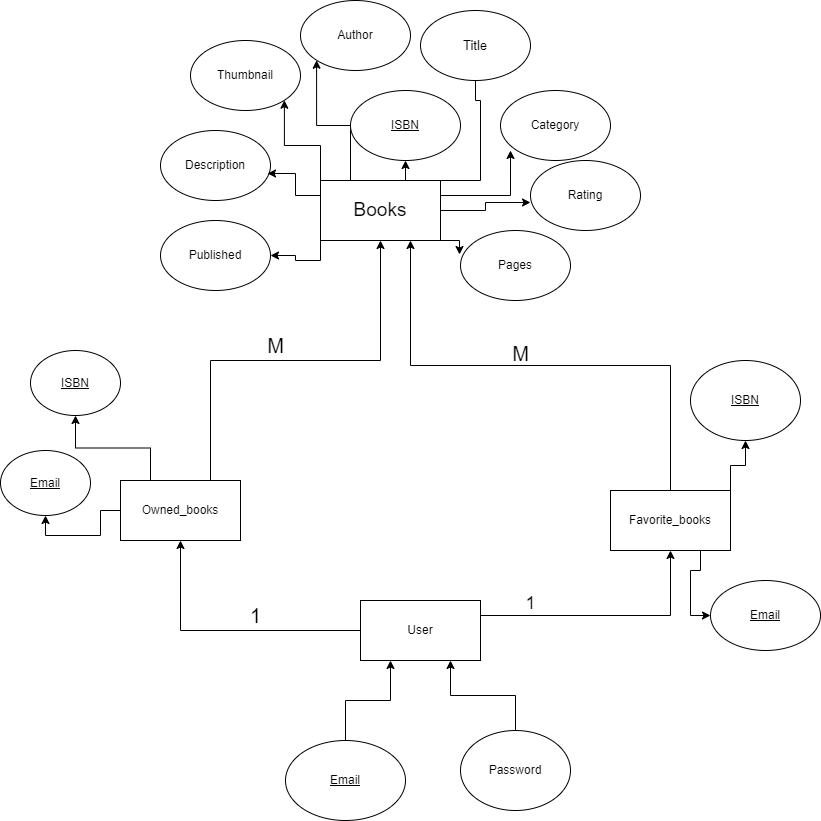

The diagram above was exported from draw.io. Its source (the exported page's mxGraphModel, read from the mxfile embedded in the PNG):
<mxGraphModel dx="1098" dy="820" grid="1" gridSize="10" guides="1" tooltips="1" connect="1" arrows="1" fold="1" page="1" pageScale="1" pageWidth="850" pageHeight="1100" math="0" shadow="0">
  <root>
    <mxCell id="0" />
    <mxCell id="1" parent="0" />
    <mxCell id="X4w29uGMWYWOuwOkmpgZ-14" style="edgeStyle=orthogonalEdgeStyle;rounded=0;orthogonalLoop=1;jettySize=auto;html=1;exitX=0.5;exitY=1;exitDx=0;exitDy=0;entryX=0.5;entryY=1;entryDx=0;entryDy=0;" edge="1" parent="1" source="X4w29uGMWYWOuwOkmpgZ-8" target="X4w29uGMWYWOuwOkmpgZ-9">
      <mxGeometry relative="1" as="geometry" />
    </mxCell>
    <mxCell id="X4w29uGMWYWOuwOkmpgZ-15" style="edgeStyle=orthogonalEdgeStyle;rounded=0;orthogonalLoop=1;jettySize=auto;html=1;exitX=0.25;exitY=0;exitDx=0;exitDy=0;entryX=0;entryY=1;entryDx=0;entryDy=0;" edge="1" parent="1" source="X4w29uGMWYWOuwOkmpgZ-1" target="X4w29uGMWYWOuwOkmpgZ-2">
      <mxGeometry relative="1" as="geometry" />
    </mxCell>
    <mxCell id="X4w29uGMWYWOuwOkmpgZ-16" style="edgeStyle=orthogonalEdgeStyle;rounded=0;orthogonalLoop=1;jettySize=auto;html=1;exitX=0;exitY=0;exitDx=0;exitDy=0;entryX=1;entryY=1;entryDx=0;entryDy=0;" edge="1" parent="1" source="X4w29uGMWYWOuwOkmpgZ-1" target="X4w29uGMWYWOuwOkmpgZ-7">
      <mxGeometry relative="1" as="geometry" />
    </mxCell>
    <mxCell id="X4w29uGMWYWOuwOkmpgZ-18" style="edgeStyle=orthogonalEdgeStyle;rounded=0;orthogonalLoop=1;jettySize=auto;html=1;exitX=0;exitY=1;exitDx=0;exitDy=0;entryX=1;entryY=0.5;entryDx=0;entryDy=0;" edge="1" parent="1" source="X4w29uGMWYWOuwOkmpgZ-1" target="X4w29uGMWYWOuwOkmpgZ-5">
      <mxGeometry relative="1" as="geometry" />
    </mxCell>
    <mxCell id="X4w29uGMWYWOuwOkmpgZ-1" value="&lt;font style=&quot;font-size: 19px;&quot;&gt;Books&lt;/font&gt;" style="rounded=0;whiteSpace=wrap;html=1;" vertex="1" parent="1">
      <mxGeometry x="340" y="190" width="120" height="60" as="geometry" />
    </mxCell>
    <mxCell id="X4w29uGMWYWOuwOkmpgZ-2" value="Author" style="ellipse;whiteSpace=wrap;html=1;" vertex="1" parent="1">
      <mxGeometry x="320" y="10" width="110" height="70" as="geometry" />
    </mxCell>
    <mxCell id="X4w29uGMWYWOuwOkmpgZ-3" value="Category" style="ellipse;whiteSpace=wrap;html=1;" vertex="1" parent="1">
      <mxGeometry x="520" y="100" width="110" height="70" as="geometry" />
    </mxCell>
    <mxCell id="X4w29uGMWYWOuwOkmpgZ-4" value="Description" style="ellipse;whiteSpace=wrap;html=1;" vertex="1" parent="1">
      <mxGeometry x="180" y="140" width="110" height="70" as="geometry" />
    </mxCell>
    <mxCell id="X4w29uGMWYWOuwOkmpgZ-5" value="Published" style="ellipse;whiteSpace=wrap;html=1;" vertex="1" parent="1">
      <mxGeometry x="180" y="230" width="110" height="70" as="geometry" />
    </mxCell>
    <mxCell id="X4w29uGMWYWOuwOkmpgZ-6" value="Rating" style="ellipse;whiteSpace=wrap;html=1;" vertex="1" parent="1">
      <mxGeometry x="550" y="170" width="110" height="70" as="geometry" />
    </mxCell>
    <mxCell id="X4w29uGMWYWOuwOkmpgZ-7" value="Thumbnail" style="ellipse;whiteSpace=wrap;html=1;" vertex="1" parent="1">
      <mxGeometry x="210" y="50" width="110" height="70" as="geometry" />
    </mxCell>
    <mxCell id="X4w29uGMWYWOuwOkmpgZ-8" value="&lt;font style=&quot;font-size: 13px;&quot;&gt;Title&lt;/font&gt;" style="ellipse;whiteSpace=wrap;html=1;" vertex="1" parent="1">
      <mxGeometry x="440" y="20" width="110" height="70" as="geometry" />
    </mxCell>
    <mxCell id="X4w29uGMWYWOuwOkmpgZ-9" value="&lt;u&gt;ISBN&lt;/u&gt;" style="ellipse;whiteSpace=wrap;html=1;" vertex="1" parent="1">
      <mxGeometry x="370" y="100" width="110" height="70" as="geometry" />
    </mxCell>
    <mxCell id="X4w29uGMWYWOuwOkmpgZ-10" value="Pages" style="ellipse;whiteSpace=wrap;html=1;" vertex="1" parent="1">
      <mxGeometry x="480" y="240" width="110" height="70" as="geometry" />
    </mxCell>
    <mxCell id="X4w29uGMWYWOuwOkmpgZ-11" style="edgeStyle=orthogonalEdgeStyle;rounded=0;orthogonalLoop=1;jettySize=auto;html=1;exitX=1;exitY=1;exitDx=0;exitDy=0;entryX=-0.009;entryY=0.343;entryDx=0;entryDy=0;entryPerimeter=0;" edge="1" parent="1" source="X4w29uGMWYWOuwOkmpgZ-1" target="X4w29uGMWYWOuwOkmpgZ-10">
      <mxGeometry relative="1" as="geometry" />
    </mxCell>
    <mxCell id="X4w29uGMWYWOuwOkmpgZ-12" style="edgeStyle=orthogonalEdgeStyle;rounded=0;orthogonalLoop=1;jettySize=auto;html=1;exitX=1;exitY=0.5;exitDx=0;exitDy=0;entryX=0;entryY=0.6;entryDx=0;entryDy=0;entryPerimeter=0;" edge="1" parent="1" source="X4w29uGMWYWOuwOkmpgZ-1" target="X4w29uGMWYWOuwOkmpgZ-6">
      <mxGeometry relative="1" as="geometry" />
    </mxCell>
    <mxCell id="X4w29uGMWYWOuwOkmpgZ-13" style="edgeStyle=orthogonalEdgeStyle;rounded=0;orthogonalLoop=1;jettySize=auto;html=1;exitX=1;exitY=0.25;exitDx=0;exitDy=0;entryX=0.091;entryY=0.857;entryDx=0;entryDy=0;entryPerimeter=0;" edge="1" parent="1" source="X4w29uGMWYWOuwOkmpgZ-1" target="X4w29uGMWYWOuwOkmpgZ-3">
      <mxGeometry relative="1" as="geometry" />
    </mxCell>
    <mxCell id="X4w29uGMWYWOuwOkmpgZ-17" style="edgeStyle=orthogonalEdgeStyle;rounded=0;orthogonalLoop=1;jettySize=auto;html=1;exitX=0;exitY=0.25;exitDx=0;exitDy=0;entryX=0.973;entryY=0.614;entryDx=0;entryDy=0;entryPerimeter=0;" edge="1" parent="1" source="X4w29uGMWYWOuwOkmpgZ-1" target="X4w29uGMWYWOuwOkmpgZ-4">
      <mxGeometry relative="1" as="geometry" />
    </mxCell>
    <mxCell id="X4w29uGMWYWOuwOkmpgZ-24" style="edgeStyle=orthogonalEdgeStyle;rounded=0;orthogonalLoop=1;jettySize=auto;html=1;exitX=0.75;exitY=0;exitDx=0;exitDy=0;entryX=0.5;entryY=1;entryDx=0;entryDy=0;" edge="1" parent="1" source="X4w29uGMWYWOuwOkmpgZ-19" target="X4w29uGMWYWOuwOkmpgZ-1">
      <mxGeometry relative="1" as="geometry" />
    </mxCell>
    <mxCell id="X4w29uGMWYWOuwOkmpgZ-36" style="edgeStyle=orthogonalEdgeStyle;rounded=0;orthogonalLoop=1;jettySize=auto;html=1;exitX=0.25;exitY=0;exitDx=0;exitDy=0;" edge="1" parent="1" source="X4w29uGMWYWOuwOkmpgZ-19" target="X4w29uGMWYWOuwOkmpgZ-32">
      <mxGeometry relative="1" as="geometry" />
    </mxCell>
    <mxCell id="X4w29uGMWYWOuwOkmpgZ-38" style="edgeStyle=orthogonalEdgeStyle;rounded=0;orthogonalLoop=1;jettySize=auto;html=1;exitX=0;exitY=0.5;exitDx=0;exitDy=0;entryX=0.5;entryY=1;entryDx=0;entryDy=0;" edge="1" parent="1" source="X4w29uGMWYWOuwOkmpgZ-19" target="X4w29uGMWYWOuwOkmpgZ-33">
      <mxGeometry relative="1" as="geometry" />
    </mxCell>
    <mxCell id="X4w29uGMWYWOuwOkmpgZ-19" value="Owned_books" style="rounded=0;whiteSpace=wrap;html=1;" vertex="1" parent="1">
      <mxGeometry x="140" y="490" width="120" height="60" as="geometry" />
    </mxCell>
    <mxCell id="X4w29uGMWYWOuwOkmpgZ-27" style="edgeStyle=orthogonalEdgeStyle;rounded=0;orthogonalLoop=1;jettySize=auto;html=1;exitX=0.5;exitY=0;exitDx=0;exitDy=0;entryX=0.75;entryY=1;entryDx=0;entryDy=0;" edge="1" parent="1" source="X4w29uGMWYWOuwOkmpgZ-20" target="X4w29uGMWYWOuwOkmpgZ-1">
      <mxGeometry relative="1" as="geometry" />
    </mxCell>
    <mxCell id="X4w29uGMWYWOuwOkmpgZ-41" style="edgeStyle=orthogonalEdgeStyle;rounded=0;orthogonalLoop=1;jettySize=auto;html=1;exitX=0.75;exitY=1;exitDx=0;exitDy=0;entryX=0;entryY=0.5;entryDx=0;entryDy=0;" edge="1" parent="1" source="X4w29uGMWYWOuwOkmpgZ-20" target="X4w29uGMWYWOuwOkmpgZ-40">
      <mxGeometry relative="1" as="geometry" />
    </mxCell>
    <mxCell id="X4w29uGMWYWOuwOkmpgZ-42" style="edgeStyle=orthogonalEdgeStyle;rounded=0;orthogonalLoop=1;jettySize=auto;html=1;exitX=1;exitY=0;exitDx=0;exitDy=0;entryX=0.5;entryY=1;entryDx=0;entryDy=0;" edge="1" parent="1" source="X4w29uGMWYWOuwOkmpgZ-20" target="X4w29uGMWYWOuwOkmpgZ-39">
      <mxGeometry relative="1" as="geometry" />
    </mxCell>
    <mxCell id="X4w29uGMWYWOuwOkmpgZ-20" value="Favorite_books" style="rounded=0;whiteSpace=wrap;html=1;" vertex="1" parent="1">
      <mxGeometry x="630" y="500" width="120" height="60" as="geometry" />
    </mxCell>
    <mxCell id="X4w29uGMWYWOuwOkmpgZ-22" style="edgeStyle=orthogonalEdgeStyle;rounded=0;orthogonalLoop=1;jettySize=auto;html=1;exitX=1;exitY=0.25;exitDx=0;exitDy=0;entryX=0.5;entryY=1;entryDx=0;entryDy=0;" edge="1" parent="1" source="X4w29uGMWYWOuwOkmpgZ-21" target="X4w29uGMWYWOuwOkmpgZ-20">
      <mxGeometry relative="1" as="geometry" />
    </mxCell>
    <mxCell id="X4w29uGMWYWOuwOkmpgZ-23" style="edgeStyle=orthogonalEdgeStyle;rounded=0;orthogonalLoop=1;jettySize=auto;html=1;exitX=0;exitY=0.5;exitDx=0;exitDy=0;entryX=0.5;entryY=1;entryDx=0;entryDy=0;" edge="1" parent="1" source="X4w29uGMWYWOuwOkmpgZ-21" target="X4w29uGMWYWOuwOkmpgZ-19">
      <mxGeometry relative="1" as="geometry" />
    </mxCell>
    <mxCell id="X4w29uGMWYWOuwOkmpgZ-21" value="User" style="whiteSpace=wrap;html=1;" vertex="1" parent="1">
      <mxGeometry x="380" y="610" width="120" height="60" as="geometry" />
    </mxCell>
    <mxCell id="X4w29uGMWYWOuwOkmpgZ-28" value="&lt;font style=&quot;font-size: 20px;&quot;&gt;M&lt;/font&gt;" style="text;html=1;align=center;verticalAlign=middle;resizable=0;points=[];autosize=1;strokeColor=none;fillColor=none;" vertex="1" parent="1">
      <mxGeometry x="520" y="343" width="40" height="40" as="geometry" />
    </mxCell>
    <mxCell id="X4w29uGMWYWOuwOkmpgZ-29" value="&lt;font style=&quot;font-size: 18px;&quot;&gt;1&lt;/font&gt;" style="text;html=1;align=center;verticalAlign=middle;resizable=0;points=[];autosize=1;strokeColor=none;fillColor=none;" vertex="1" parent="1">
      <mxGeometry x="535" y="593" width="30" height="40" as="geometry" />
    </mxCell>
    <mxCell id="X4w29uGMWYWOuwOkmpgZ-30" value="&lt;font style=&quot;font-size: 20px;&quot;&gt;1&lt;/font&gt;" style="text;html=1;align=center;verticalAlign=middle;resizable=0;points=[];autosize=1;strokeColor=none;fillColor=none;" vertex="1" parent="1">
      <mxGeometry x="260" y="605" width="30" height="40" as="geometry" />
    </mxCell>
    <mxCell id="X4w29uGMWYWOuwOkmpgZ-31" value="&lt;font style=&quot;font-size: 20px;&quot;&gt;M&lt;/font&gt;" style="text;html=1;align=center;verticalAlign=middle;resizable=0;points=[];autosize=1;strokeColor=none;fillColor=none;" vertex="1" parent="1">
      <mxGeometry x="275" y="335" width="40" height="40" as="geometry" />
    </mxCell>
    <mxCell id="X4w29uGMWYWOuwOkmpgZ-32" value="&lt;u&gt;ISBN&lt;/u&gt;" style="ellipse;whiteSpace=wrap;html=1;" vertex="1" parent="1">
      <mxGeometry x="50" y="360" width="90" height="65" as="geometry" />
    </mxCell>
    <mxCell id="X4w29uGMWYWOuwOkmpgZ-33" value="&lt;u&gt;Email&lt;/u&gt;" style="ellipse;whiteSpace=wrap;html=1;" vertex="1" parent="1">
      <mxGeometry x="20" y="460" width="90" height="65" as="geometry" />
    </mxCell>
    <mxCell id="X4w29uGMWYWOuwOkmpgZ-39" value="&lt;u&gt;ISBN&lt;/u&gt;" style="ellipse;whiteSpace=wrap;html=1;" vertex="1" parent="1">
      <mxGeometry x="710" y="370" width="110" height="80" as="geometry" />
    </mxCell>
    <mxCell id="X4w29uGMWYWOuwOkmpgZ-40" value="&lt;u&gt;Email&lt;/u&gt;" style="ellipse;whiteSpace=wrap;html=1;" vertex="1" parent="1">
      <mxGeometry x="730" y="590" width="110" height="70" as="geometry" />
    </mxCell>
    <mxCell id="X4w29uGMWYWOuwOkmpgZ-46" style="edgeStyle=orthogonalEdgeStyle;rounded=0;orthogonalLoop=1;jettySize=auto;html=1;exitX=0.5;exitY=0;exitDx=0;exitDy=0;entryX=0.25;entryY=1;entryDx=0;entryDy=0;" edge="1" parent="1" source="X4w29uGMWYWOuwOkmpgZ-43" target="X4w29uGMWYWOuwOkmpgZ-21">
      <mxGeometry relative="1" as="geometry" />
    </mxCell>
    <mxCell id="X4w29uGMWYWOuwOkmpgZ-43" value="&lt;u&gt;Email&lt;/u&gt;" style="ellipse;whiteSpace=wrap;html=1;" vertex="1" parent="1">
      <mxGeometry x="305" y="750" width="120" height="80" as="geometry" />
    </mxCell>
    <mxCell id="X4w29uGMWYWOuwOkmpgZ-47" style="edgeStyle=orthogonalEdgeStyle;rounded=0;orthogonalLoop=1;jettySize=auto;html=1;exitX=0.5;exitY=0;exitDx=0;exitDy=0;entryX=0.75;entryY=1;entryDx=0;entryDy=0;" edge="1" parent="1" source="X4w29uGMWYWOuwOkmpgZ-45" target="X4w29uGMWYWOuwOkmpgZ-21">
      <mxGeometry relative="1" as="geometry" />
    </mxCell>
    <mxCell id="X4w29uGMWYWOuwOkmpgZ-45" value="Password" style="ellipse;whiteSpace=wrap;html=1;" vertex="1" parent="1">
      <mxGeometry x="480" y="740" width="110" height="80" as="geometry" />
    </mxCell>
  </root>
</mxGraphModel>